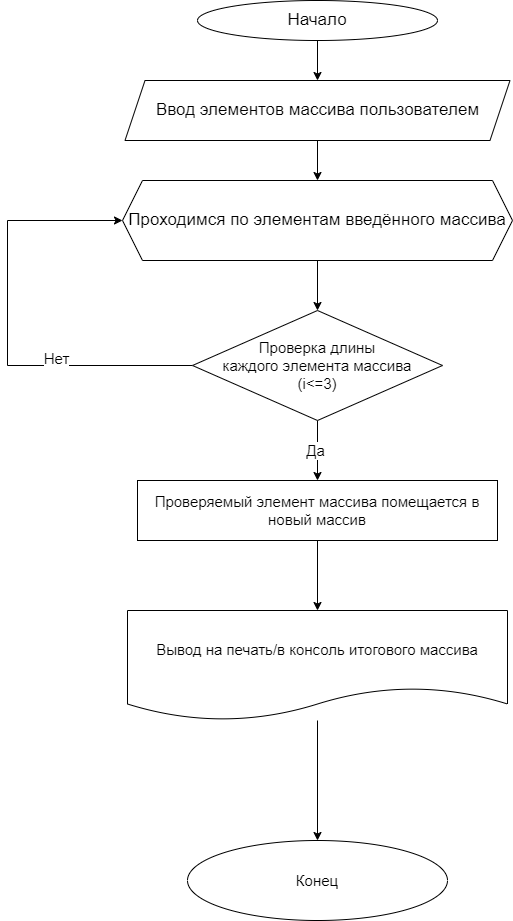

The diagram above was exported from draw.io. Its source (the exported page's mxGraphModel, read from the mxfile embedded in the PNG):
<mxGraphModel dx="1221" dy="647" grid="1" gridSize="10" guides="1" tooltips="1" connect="1" arrows="1" fold="1" page="1" pageScale="1" pageWidth="827" pageHeight="1169" math="0" shadow="0">
  <root>
    <mxCell id="0" />
    <mxCell id="1" parent="0" />
    <mxCell id="BBO5L82mYWi9affxPHcz-3" value="" style="edgeStyle=orthogonalEdgeStyle;rounded=0;orthogonalLoop=1;jettySize=auto;html=1;" parent="1" source="BBO5L82mYWi9affxPHcz-1" target="BBO5L82mYWi9affxPHcz-2" edge="1">
      <mxGeometry relative="1" as="geometry" />
    </mxCell>
    <mxCell id="BBO5L82mYWi9affxPHcz-1" value="&lt;font style=&quot;font-size: 17px;&quot;&gt;Начало&lt;/font&gt;" style="ellipse;whiteSpace=wrap;html=1;" parent="1" vertex="1">
      <mxGeometry x="330" y="10" width="240" height="40" as="geometry" />
    </mxCell>
    <mxCell id="BBO5L82mYWi9affxPHcz-7" value="" style="edgeStyle=orthogonalEdgeStyle;rounded=0;orthogonalLoop=1;jettySize=auto;html=1;" parent="1" source="BBO5L82mYWi9affxPHcz-2" target="BBO5L82mYWi9affxPHcz-6" edge="1">
      <mxGeometry relative="1" as="geometry" />
    </mxCell>
    <mxCell id="BBO5L82mYWi9affxPHcz-2" value="&lt;font style=&quot;font-size: 17px;&quot;&gt;Ввод элементов массива пользователем&lt;/font&gt;" style="shape=parallelogram;perimeter=parallelogramPerimeter;whiteSpace=wrap;html=1;fixedSize=1;" parent="1" vertex="1">
      <mxGeometry x="257.5" y="90" width="385" height="60" as="geometry" />
    </mxCell>
    <mxCell id="BBO5L82mYWi9affxPHcz-10" value="" style="edgeStyle=orthogonalEdgeStyle;rounded=0;orthogonalLoop=1;jettySize=auto;html=1;" parent="1" source="BBO5L82mYWi9affxPHcz-4" target="BBO5L82mYWi9affxPHcz-9" edge="1">
      <mxGeometry relative="1" as="geometry" />
    </mxCell>
    <mxCell id="BBO5L82mYWi9affxPHcz-14" value="&lt;font style=&quot;font-size: 15px;&quot;&gt;Да&lt;/font&gt;" style="edgeLabel;html=1;align=center;verticalAlign=middle;resizable=0;points=[];" parent="BBO5L82mYWi9affxPHcz-10" vertex="1" connectable="0">
      <mxGeometry x="-0.0444" y="-3" relative="1" as="geometry">
        <mxPoint as="offset" />
      </mxGeometry>
    </mxCell>
    <mxCell id="BBO5L82mYWi9affxPHcz-12" style="edgeStyle=orthogonalEdgeStyle;rounded=0;orthogonalLoop=1;jettySize=auto;html=1;entryX=0;entryY=0.5;entryDx=0;entryDy=0;" parent="1" source="BBO5L82mYWi9affxPHcz-4" target="BBO5L82mYWi9affxPHcz-6" edge="1">
      <mxGeometry relative="1" as="geometry">
        <Array as="points">
          <mxPoint x="140" y="375" />
          <mxPoint x="140" y="230" />
        </Array>
      </mxGeometry>
    </mxCell>
    <mxCell id="BBO5L82mYWi9affxPHcz-13" value="&lt;font style=&quot;font-size: 15px;&quot;&gt;Нет&lt;/font&gt;" style="edgeLabel;html=1;align=center;verticalAlign=middle;resizable=0;points=[];" parent="BBO5L82mYWi9affxPHcz-12" vertex="1" connectable="0">
      <mxGeometry x="-0.3843" y="-8" relative="1" as="geometry">
        <mxPoint as="offset" />
      </mxGeometry>
    </mxCell>
    <mxCell id="BBO5L82mYWi9affxPHcz-4" value="&lt;font style=&quot;font-size: 15px;&quot;&gt;&lt;font style=&quot;border-color: var(--border-color); font-size: 15px;&quot;&gt;Проверка длины&lt;br style=&quot;border-color: var(--border-color);&quot;&gt;&lt;/font&gt;каждого элемента массива&lt;br style=&quot;border-color: var(--border-color);&quot;&gt;&lt;span style=&quot;border-color: var(--border-color);&quot;&gt;(i&amp;lt;=3)&lt;/span&gt;&lt;br&gt;&lt;/font&gt;" style="rhombus;whiteSpace=wrap;html=1;" parent="1" vertex="1">
      <mxGeometry x="325" y="320" width="250" height="110" as="geometry" />
    </mxCell>
    <mxCell id="BBO5L82mYWi9affxPHcz-8" style="edgeStyle=orthogonalEdgeStyle;rounded=0;orthogonalLoop=1;jettySize=auto;html=1;entryX=0.5;entryY=0;entryDx=0;entryDy=0;" parent="1" source="BBO5L82mYWi9affxPHcz-6" target="BBO5L82mYWi9affxPHcz-4" edge="1">
      <mxGeometry relative="1" as="geometry" />
    </mxCell>
    <mxCell id="BBO5L82mYWi9affxPHcz-6" value="&lt;font style=&quot;font-size: 17px;&quot;&gt;Проходимся по элементам введённого массива&lt;/font&gt;" style="shape=hexagon;perimeter=hexagonPerimeter2;whiteSpace=wrap;html=1;fixedSize=1;" parent="1" vertex="1">
      <mxGeometry x="255" y="190" width="390" height="80" as="geometry" />
    </mxCell>
    <mxCell id="MsVHcP7AQmz_8lJ7SjIf-2" value="" style="edgeStyle=orthogonalEdgeStyle;rounded=0;orthogonalLoop=1;jettySize=auto;html=1;" edge="1" parent="1" source="BBO5L82mYWi9affxPHcz-9" target="MsVHcP7AQmz_8lJ7SjIf-1">
      <mxGeometry relative="1" as="geometry" />
    </mxCell>
    <mxCell id="BBO5L82mYWi9affxPHcz-9" value="&lt;font style=&quot;font-size: 15px;&quot;&gt;Проверяемый элемент массива помещается в новый массив&lt;/font&gt;" style="whiteSpace=wrap;html=1;" parent="1" vertex="1">
      <mxGeometry x="270" y="490" width="360" height="60" as="geometry" />
    </mxCell>
    <mxCell id="MsVHcP7AQmz_8lJ7SjIf-4" style="edgeStyle=orthogonalEdgeStyle;rounded=0;orthogonalLoop=1;jettySize=auto;html=1;entryX=0.5;entryY=0;entryDx=0;entryDy=0;" edge="1" parent="1" source="MsVHcP7AQmz_8lJ7SjIf-1" target="MsVHcP7AQmz_8lJ7SjIf-3">
      <mxGeometry relative="1" as="geometry" />
    </mxCell>
    <mxCell id="MsVHcP7AQmz_8lJ7SjIf-1" value="&lt;font style=&quot;font-size: 15px;&quot;&gt;Вывод на печать/в консоль итогового массива&lt;/font&gt;" style="shape=document;whiteSpace=wrap;html=1;boundedLbl=1;" vertex="1" parent="1">
      <mxGeometry x="260" y="620" width="380" height="110" as="geometry" />
    </mxCell>
    <mxCell id="MsVHcP7AQmz_8lJ7SjIf-3" value="&lt;font style=&quot;font-size: 15px;&quot;&gt;Конец&lt;/font&gt;" style="ellipse;whiteSpace=wrap;html=1;" vertex="1" parent="1">
      <mxGeometry x="320" y="850" width="260" height="80" as="geometry" />
    </mxCell>
  </root>
</mxGraphModel>